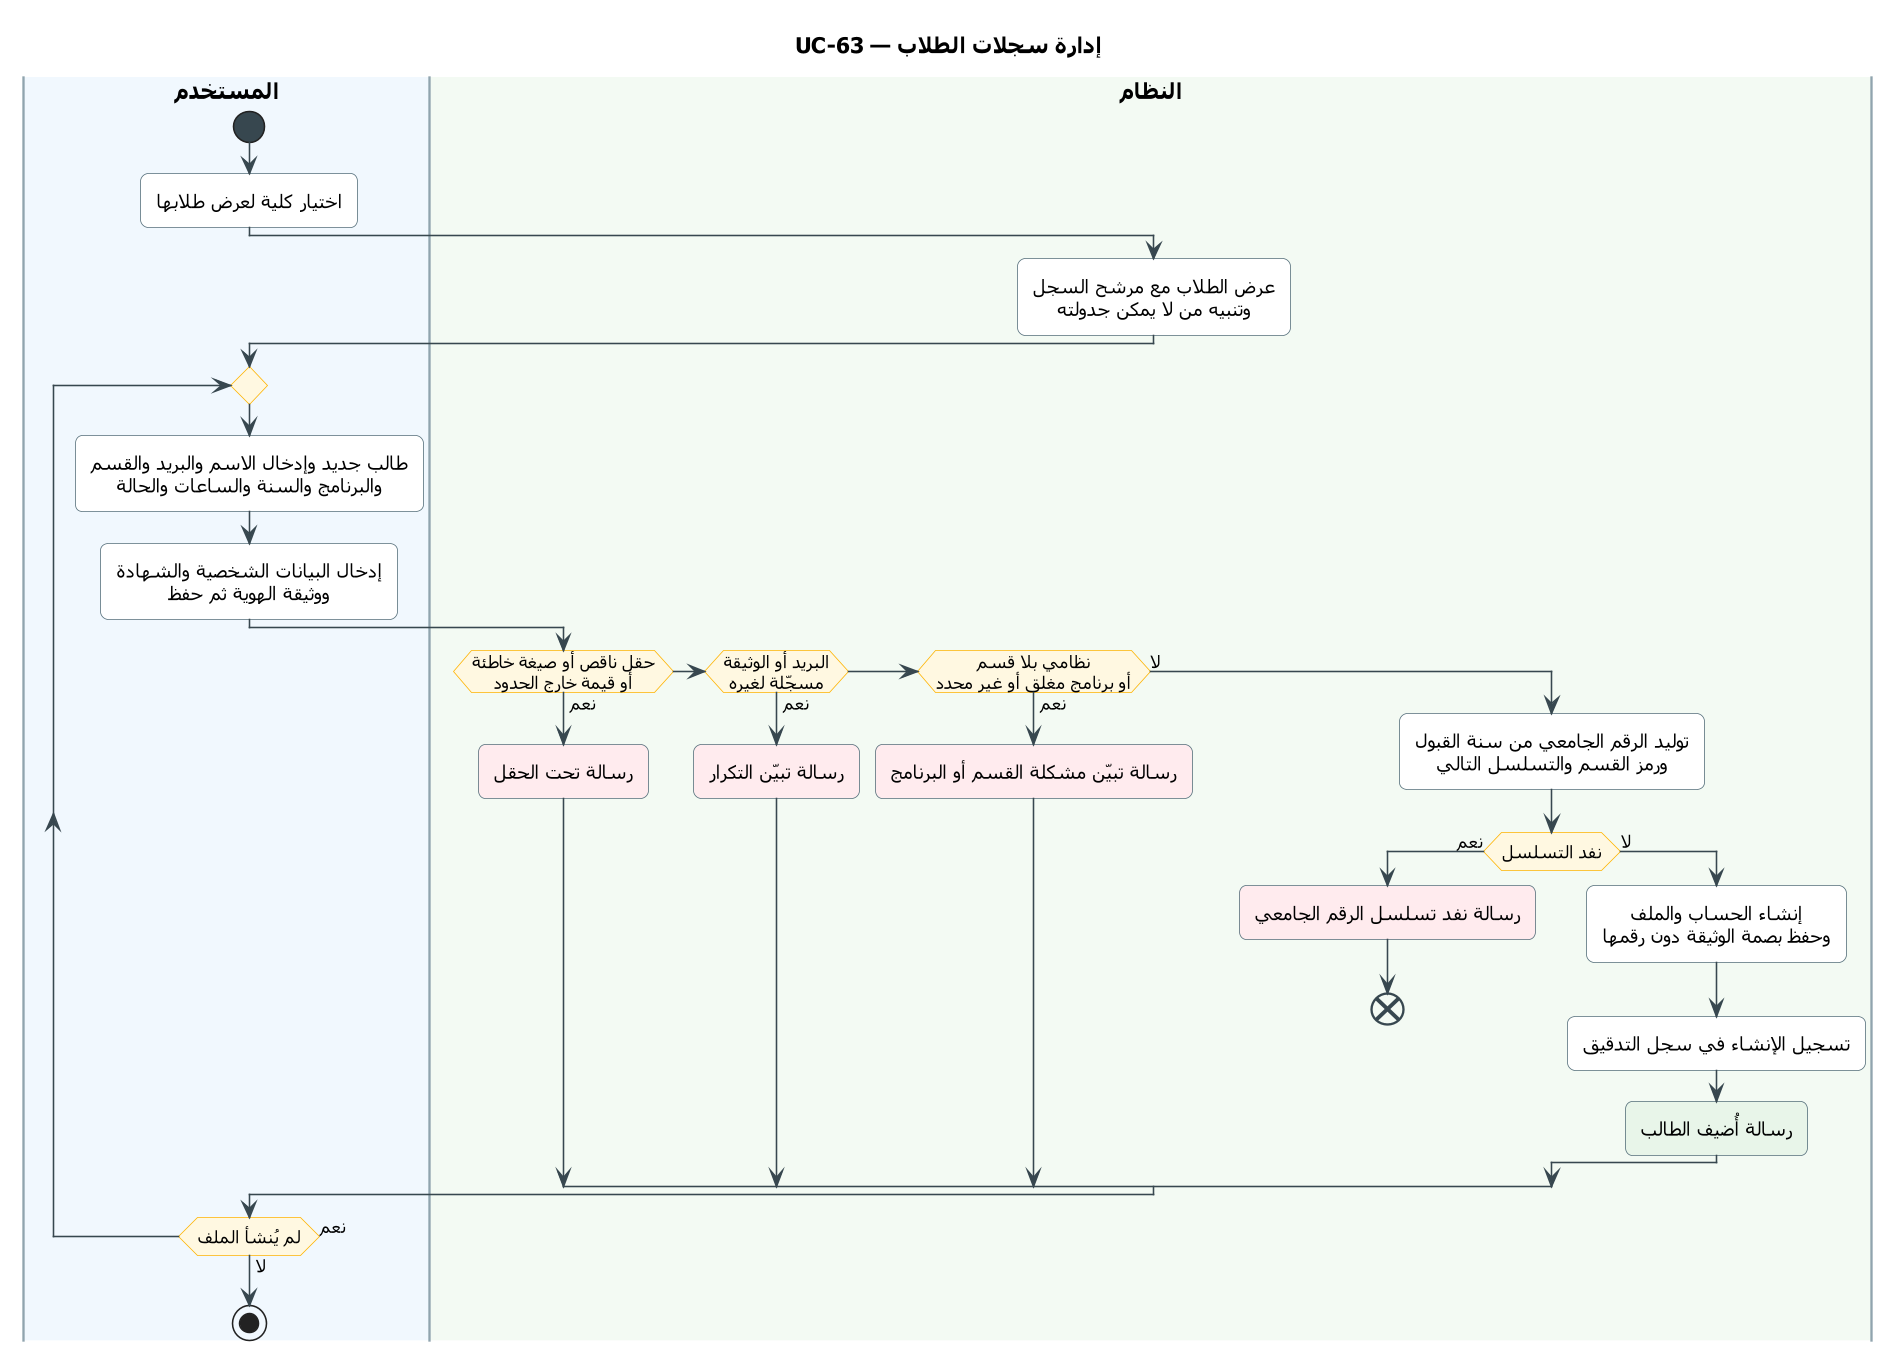

The diagram above was rendered by PlantUML. Its source (embedded in the PNG):
@startuml UC-63
skinparam dpi 150
' ===== النمط الموحّد (انسخه مع المخطط) =====
skinparam defaultFontName Tahoma
skinparam shadowing false
skinparam roundcorner 10
skinparam defaultTextAlignment center
skinparam ArrowColor #37474F
skinparam ActivityBackgroundColor #FFFFFF
skinparam ActivityBorderColor #546E7A
skinparam ActivityDiamondBackgroundColor #FFF8E1
skinparam ActivityDiamondBorderColor #FFB300
skinparam ActivityStartColor #37474F
skinparam ActivityEndColor #37474F
skinparam ActivityBarColor #37474F
skinparam NoteBackgroundColor #FFF8E1
skinparam NoteBorderColor #FFB300
skinparam SwimlaneBorderColor #90A4AE
skinparam SwimlaneTitleFontSize 14
skinparam SwimlaneTitleFontStyle bold
' ===== المخطط =====
title UC-63 — إدارة سجلات الطلاب

|#F1F8FE|المستخدم|
|#F3FAF3|النظام|
|المستخدم|
start
:اختيار كلية لعرض طلابها;
|النظام|
:عرض الطلاب مع مرشح السجل
وتنبيه من لا يمكن جدولته;
|المستخدم|
repeat
  :طالب جديد وإدخال الاسم والبريد والقسم
  والبرنامج والسنة والساعات والحالة;
  :إدخال البيانات الشخصية والشهادة
  ووثيقة الهوية ثم حفظ;
  |النظام|
  if (حقل ناقص أو صيغة خاطئة\nأو قيمة خارج الحدود) then (نعم)
    #FFEBEE:رسالة تحت الحقل;
  elseif (البريد أو الوثيقة\nمسجّلة لغيره) then (نعم)
    #FFEBEE:رسالة تبيّن التكرار;
  elseif (نظامي بلا قسم\nأو برنامج مغلق أو غير محدد) then (نعم)
    #FFEBEE:رسالة تبيّن مشكلة القسم أو البرنامج;
  else (لا)
    :توليد الرقم الجامعي من سنة القبول
    ورمز القسم والتسلسل التالي;
    if (نفد التسلسل) then (نعم)
      #FFEBEE:رسالة نفد تسلسل الرقم الجامعي;
      end
    else (لا)
      :إنشاء الحساب والملف
      وحفظ بصمة الوثيقة دون رقمها;
      :تسجيل الإنشاء في سجل التدقيق;
      #E8F5E9:رسالة أُضيف الطالب;
    endif
  endif
  |المستخدم|
repeat while (لم يُنشأ الملف) is (نعم) not (لا)
stop
@enduml